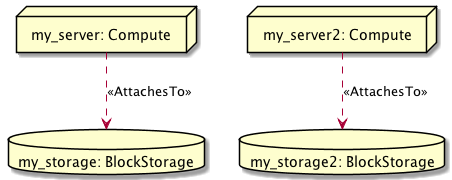

The diagram above was rendered by PlantUML. Its source (embedded in the PNG):
@startuml
skinparam componentStyle uml2
allowmixing

node "my_server: Compute" as node_my_server
node "my_server2: Compute" as node_my_server2
database "my_storage: BlockStorage" as node_my_storage
database "my_storage2: BlockStorage" as node_my_storage2
node_my_server ..> node_my_storage : <<AttachesTo>>
node_my_server2 ..> node_my_storage2 : <<AttachesTo>>
@enduml